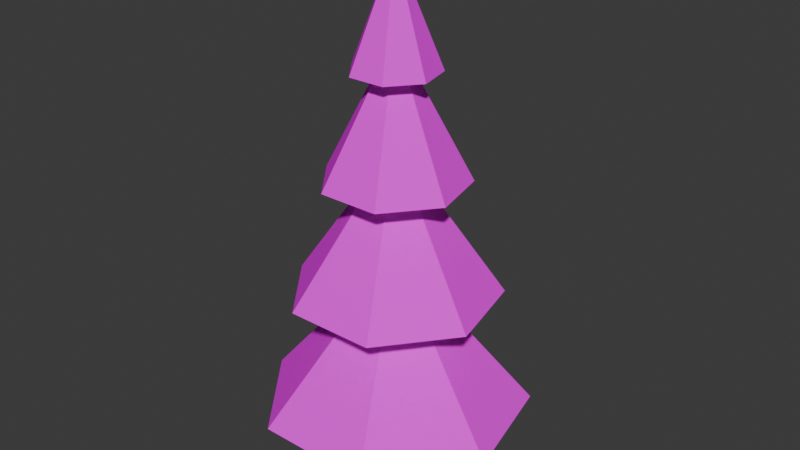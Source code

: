 # Source: prop_pine.blend  (saved by Blender 5.3.31; exported with 4.5.12 LTS)
import bpy
from mathutils import Matrix  # noqa: F401  (used for matrix-valued properties, if any)

bpy.ops.wm.read_factory_settings(use_empty=True)
scene = bpy.context.scene
scene.name = 'Scene'

# ---- collections
col_collection = bpy.data.collections.new('Collection'); scene.collection.children.link(col_collection)

# ---- images (referenced by path relative to the original .blend; pixels are not part of the script)
import os
ASSET_DIR = os.environ.get("B2B_ASSET_DIR", "")  # directory of the original .blend (textures are referenced by path, not embedded)
HERE = os.path.dirname(os.path.abspath(__file__))  # packed textures are extracted next to this script under _unpacked/

def load_image(name, relpath, width, height, colorspace="sRGB"):
    """Load a texture the original file referenced (path relative to the .blend, or extracted next to this script)."""
    p = next((c for c in (os.path.join(HERE, relpath), os.path.join(ASSET_DIR, relpath)) if relpath and os.path.exists(c)), "")
    if p:
        img = bpy.data.images.load(p, check_existing=True)
        img.name = name
    else:  # same state as the original file: an image datablock whose file is absent (Cycles renders it pink)
        img = bpy.data.images.new(name, width, height)
        img.source = "FILE"
        img.filepath = "//" + (relpath or name)
    img.colorspace_settings.name = colorspace
    return img
img_prop_pine_albedo = load_image('prop_pine_albedo', 'bakes/prop_pine_albedo.png', 1024, 1024, 'sRGB')

# ---- materials (node trees are filled in below, after node groups)
mat_prop_pine = bpy.data.materials.new('prop_pine')

# ---- material node trees
mat_prop_pine.use_nodes = True; mat_prop_pine.node_tree.nodes.clear()
_N = mat_prop_pine.node_tree.nodes; _L = mat_prop_pine.node_tree.links
n0 = _N.new('ShaderNodeBsdfPrincipled'); n0.name = 'Principled BSDF'; n0.location = (-200, 100)
n0.inputs[2].default_value = 1.0
n0.inputs[10].default_value = 0.005
n0.inputs[13].default_value = 0.0
n1 = _N.new('ShaderNodeOutputMaterial'); n1.name = 'Material Output'; n1.location = (200, 100)
n2 = _N.new('ShaderNodeTexImage'); n2.name = 'Image Texture'; n2.location = (0, 0)
n2.image = img_prop_pine_albedo
n2.interpolation = 'Closest'
_L.new(n0.outputs[0], n1.inputs[0])
_L.new(n2.outputs[0], n0.inputs[0])
n1.is_active_output = True

# ---- world
world_world = bpy.data.worlds.new('World'); scene.world = world_world
world_world.use_nodes = True; world_world.node_tree.nodes.clear()
_N = world_world.node_tree.nodes; _L = world_world.node_tree.links
n0 = _N.new('ShaderNodeOutputWorld'); n0.name = 'World Output'; n0.location = (200, 100)
n1 = _N.new('ShaderNodeBackground'); n1.name = 'Background'; n1.location = (-200, 100)
n1.inputs[0].default_value = (0.05088, 0.05088, 0.05088, 1.0)
_L.new(n1.outputs[0], n0.inputs[0])
n0.is_active_output = True
world_world.color = (0.05088, 0.05088, 0.05088)
world_world.sun_shadow_jitter_overblur = 0.0

# ---- meshes
me_prop_pine = bpy.data.meshes.new('prop_pine')
me_prop_pine.from_pydata([(0.0, 0.1, 0.0), (0.0, 0.1, 0.5), (0.09511, 0.0309, 0.0), (0.09511, 0.0309, 0.5), (0.05878, -0.0809, 0.0), (0.05878, -0.0809, 0.5), (-0.05878, -0.0809, 0.0), (-0.05878, -0.0809, 0.5), (-0.09511, 0.0309, 0.0), (-0.09511, 0.0309, 0.5), (0.0, 0.75, 0.4), (0.5864, 0.4676, 0.4), (0.7312, -0.1669, 0.4), (0.3254, -0.6757, 0.4), (-0.3254, -0.6757, 0.4), (-0.7312, -0.1669, 0.4), (-0.5864, 0.4676, 0.4), (0.0, 0.0, 1.3), (0.0, 0.58, 1.08), (0.4535, 0.3616, 1.08), (0.5655, -0.1291, 1.08), (0.2517, -0.5226, 1.08), (-0.2517, -0.5226, 1.08), (-0.5655, -0.1291, 1.08), (-0.4535, 0.3616, 1.08), (0.0, 0.0, 1.92), (0.0, 0.4, 1.72), (0.3127, 0.2494, 1.72), (0.39, -0.08901, 1.72), (0.1736, -0.3604, 1.72), (-0.1736, -0.3604, 1.72), (-0.39, -0.08901, 1.72), (-0.3127, 0.2494, 1.72), (0.0, 0.0, 2.48), (0.0, 0.24, 2.3), (0.1876, 0.1496, 2.3), (0.234, -0.05341, 2.3), (0.1041, -0.2162, 2.3), (-0.1041, -0.2162, 2.3), (-0.234, -0.05341, 2.3), (-0.1876, 0.1496, 2.3), (0.0, 0.0, 2.9)], [], [(0, 1, 3, 2), (2, 3, 5, 4), (4, 5, 7, 6), (3, 1, 9, 7, 5), (6, 7, 9, 8), (8, 9, 1, 0), (0, 2, 4, 6, 8), (10, 17, 11), (11, 17, 12), (12, 17, 13), (13, 17, 14), (14, 17, 15), (10, 11, 12, 13, 14, 15, 16), (15, 17, 16), (16, 17, 10), (18, 25, 19), (19, 25, 20), (20, 25, 21), (21, 25, 22), (22, 25, 23), (18, 19, 20, 21, 22, 23, 24), (23, 25, 24), (24, 25, 18), (26, 33, 27), (27, 33, 28), (28, 33, 29), (29, 33, 30), (30, 33, 31), (26, 27, 28, 29, 30, 31, 32), (31, 33, 32), (32, 33, 26), (34, 41, 35), (35, 41, 36), (36, 41, 37), (37, 41, 38), (38, 41, 39), (34, 35, 36, 37, 38, 39, 40), (39, 41, 40), (40, 41, 34)])
_uv = me_prop_pine.uv_layers.new(name='UVMap')
_uv.uv.foreach_set('vector', [0.2998, 0.6718, 0.2998, 0.5634, 0.326, 0.5626, 0.326, 0.671, 0.2998, 0.9231, 0.2998, 0.8148, 0.3254, 0.8164, 0.3254, 0.9247, 0.05104, 0.9876, 0.05104, 0.8816, 0.07744, 0.8816, 0.07744, 0.9876, 0.5279, 0.7214, 0.5434, 0.7428, 0.5279, 0.7642, 0.5028, 0.756, 0.5028, 0.7296, 0.008449, 0.9916, 0.008449, 0.8832, 0.03414, 0.8816, 0.03414, 0.9899, 0.2998, 0.7971, 0.2998, 0.6887, 0.326, 0.6895, 0.326, 0.7979, 0.8139, 0.239, 0.7983, 0.2604, 0.7732, 0.2522, 0.7732, 0.2258, 0.7983, 0.2176, 0.3456, 0.7635, 0.4859, 0.5594, 0.4859, 0.8037, 0.008449, 0.4914, 0.2327, 0.3538, 0.09604, 0.5549, 0.09604, 0.5549, 0.2327, 0.3538, 0.2327, 0.6035, 0.6101, 0.2494, 0.6832, 0.008449, 0.7563, 0.2494, 0.3456, 0.4099, 0.5584, 0.2794, 0.4585, 0.501, 0.3287, 0.1727, 0.2653, 0.3044, 0.1227, 0.3369, 0.008449, 0.2458, 0.008449, 0.09959, 0.1227, 0.008449, 0.2653, 0.04098, 0.4585, 0.501, 0.5584, 0.2794, 0.5584, 0.5425, 0.008449, 0.8647, 0.008449, 0.6204, 0.1487, 0.8245, 0.7699, 0.5006, 0.7699, 0.2794, 0.8785, 0.4698, 0.5753, 0.4241, 0.753, 0.2794, 0.6455, 0.4696, 0.6455, 0.4696, 0.753, 0.2794, 0.753, 0.5018, 0.1656, 0.8161, 0.275, 0.6204, 0.275, 0.8446, 0.5753, 0.7411, 0.5753, 0.5187, 0.6829, 0.709, 0.5932, 0.1355, 0.5442, 0.2373, 0.434, 0.2625, 0.3456, 0.192, 0.3456, 0.07893, 0.434, 0.008449, 0.5442, 0.03361, 0.6829, 0.709, 0.5753, 0.5187, 0.753, 0.6634, 0.7699, 0.7091, 0.8785, 0.5187, 0.8785, 0.7399, 0.8954, 0.4538, 0.9717, 0.2794, 0.9717, 0.4689, 0.7732, 0.2007, 0.7732, 0.008449, 0.8297, 0.1891, 0.8297, 0.1891, 0.7732, 0.008449, 0.8981, 0.1529, 0.2496, 0.5299, 0.326, 0.3538, 0.326, 0.5457, 0.7699, 0.9012, 0.8948, 0.7568, 0.8383, 0.9375, 0.7461, 0.8456, 0.7123, 0.9159, 0.6363, 0.9332, 0.5753, 0.8846, 0.5753, 0.8066, 0.6363, 0.758, 0.7123, 0.7754, 0.8383, 0.9375, 0.8948, 0.7568, 0.8948, 0.9491, 0.8954, 0.6754, 0.8954, 0.4858, 0.9717, 0.6603, 0.9117, 0.8941, 0.9578, 0.7568, 0.9578, 0.9014, 0.3456, 0.9646, 0.3456, 0.8206, 0.38, 0.9609, 0.38, 0.9609, 0.3456, 0.8206, 0.4229, 0.9432, 0.5028, 0.697, 0.5489, 0.5594, 0.5489, 0.7045, 0.4398, 0.9432, 0.5171, 0.8206, 0.4827, 0.9609, 0.2681, 0.9374, 0.2315, 0.9666, 0.1859, 0.9562, 0.1656, 0.914, 0.1859, 0.8719, 0.2315, 0.8615, 0.2681, 0.8906, 0.4827, 0.9609, 0.5171, 0.8206, 0.5171, 0.9646, 0.915, 0.153, 0.915, 0.008449, 0.9611, 0.1457])
me_prop_pine.materials.append(mat_prop_pine)
me_prop_pine.update()

# ---- objects
ob_prop_pine = bpy.data.objects.new('prop_pine', me_prop_pine)

# ---- transforms, parenting, visibility, modifiers, constraints
ob_prop_pine.location = (0.0, 0.0, 0.0)

# ---- collection membership
scene.collection.objects.link(ob_prop_pine)

# ---- scene / render settings (as saved in the file)
scene.frame_start = 1; scene.frame_end = 250; scene.frame_set(15)
scene.render.engine = 'CYCLES'
scene.render.bake_bias = 0.0
scene.render.bake_samples = 0
scene.render.compositor_device = 'GPU'
scene.cycles.samples = 4
scene.eevee.use_volume_custom_range = False
scene.eevee.fast_gi_thickness_near = 0.1
scene.eevee.fast_gi_thickness_far = 0.0
scene.eevee.ray_tracing_options.screen_trace_thickness = 0.1
bpy.context.view_layer.update()

# ---- added for rendering (the .blend has no active camera and no usable light): camera, sun
cam_auto = bpy.data.cameras.new('AutoCamera')
cam_auto.lens = 50.0
cam_auto.sensor_width = 36.0
cam_auto.clip_end = 1000.0
ob_auto_camera = bpy.data.objects.new('AutoCamera', cam_auto)
scene.collection.objects.link(ob_auto_camera)
ob_auto_camera.location = (3.28178, -3.901, 4.07543)
ob_auto_camera.rotation_euler = (1.09748, -7.21219e-08, 0.694738)
scene.camera = ob_auto_camera
light_auto_sun = bpy.data.lights.new('AutoSun', 'SUN')
light_auto_sun.energy = 3.0
light_auto_sun.angle = 0.0523599
ob_auto_sun = bpy.data.objects.new('AutoSun', light_auto_sun)
scene.collection.objects.link(ob_auto_sun)
ob_auto_sun.rotation_euler = (0.872665, 0.174533, 0.523599)
bpy.context.view_layer.update()
